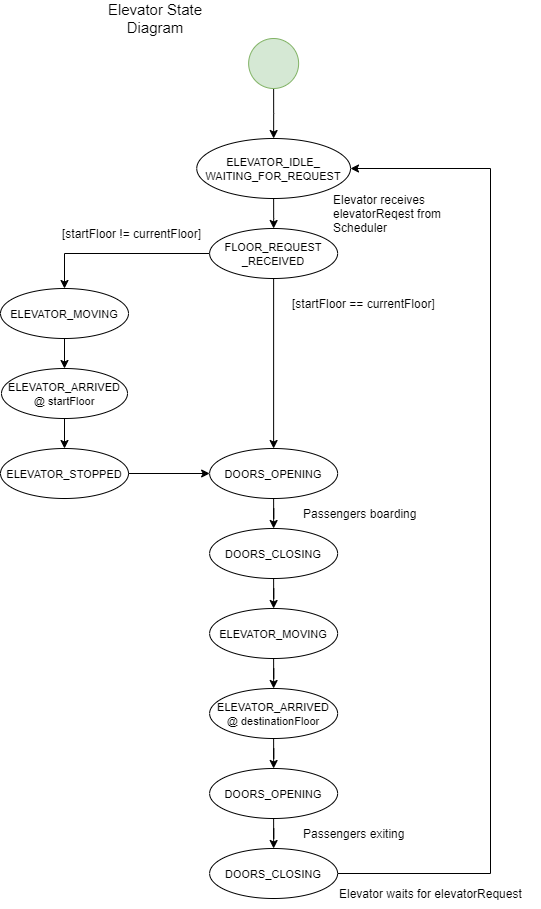

The diagram above was exported from draw.io. Its source (the exported page's mxGraphModel, read from the mxfile embedded in the PNG):
<mxGraphModel dx="1303" dy="780" grid="1" gridSize="10" guides="1" tooltips="1" connect="1" arrows="1" fold="1" page="1" pageScale="1" pageWidth="850" pageHeight="1100" math="0" shadow="0">
  <root>
    <mxCell id="0" />
    <mxCell id="1" parent="0" />
    <mxCell id="PcxyReRHeicvgE0v38KB-1" value="" style="edgeStyle=orthogonalEdgeStyle;rounded=0;orthogonalLoop=1;jettySize=auto;html=1;" parent="1" source="PcxyReRHeicvgE0v38KB-2" target="PcxyReRHeicvgE0v38KB-4" edge="1">
      <mxGeometry relative="1" as="geometry" />
    </mxCell>
    <mxCell id="PcxyReRHeicvgE0v38KB-2" value="" style="ellipse;whiteSpace=wrap;html=1;aspect=fixed;fillColor=#d5e8d4;strokeColor=#82b366;" parent="1" vertex="1">
      <mxGeometry x="398.13" y="50" width="50" height="50" as="geometry" />
    </mxCell>
    <mxCell id="PcxyReRHeicvgE0v38KB-11" value="" style="edgeStyle=orthogonalEdgeStyle;rounded=0;orthogonalLoop=1;jettySize=auto;html=1;" parent="1" source="PcxyReRHeicvgE0v38KB-4" target="PcxyReRHeicvgE0v38KB-8" edge="1">
      <mxGeometry relative="1" as="geometry" />
    </mxCell>
    <mxCell id="PcxyReRHeicvgE0v38KB-4" value="&lt;font style=&quot;font-size: 11px&quot;&gt;ELEVATOR_IDLE_&lt;br&gt;WAITING_FOR_REQUEST&lt;br&gt;&lt;/font&gt;" style="ellipse;whiteSpace=wrap;html=1;" parent="1" vertex="1">
      <mxGeometry x="346.25" y="150" width="153.75" height="60" as="geometry" />
    </mxCell>
    <mxCell id="PcxyReRHeicvgE0v38KB-5" value="Elevator receives elevatorReqest from Scheduler" style="text;html=1;strokeColor=none;fillColor=none;align=left;verticalAlign=middle;whiteSpace=wrap;rounded=0;" parent="1" vertex="1">
      <mxGeometry x="480.5" y="210" width="118.75" height="30" as="geometry" />
    </mxCell>
    <mxCell id="PcxyReRHeicvgE0v38KB-6" value="&lt;font style=&quot;font-size: 15px&quot;&gt;Elevator State Diagram&lt;/font&gt;" style="text;html=1;strokeColor=none;fillColor=none;align=center;verticalAlign=middle;whiteSpace=wrap;rounded=0;" parent="1" vertex="1">
      <mxGeometry x="230" y="20" width="150" height="20" as="geometry" />
    </mxCell>
    <mxCell id="PcxyReRHeicvgE0v38KB-14" value="" style="edgeStyle=orthogonalEdgeStyle;rounded=0;orthogonalLoop=1;jettySize=auto;html=1;entryX=0.5;entryY=0;entryDx=0;entryDy=0;" parent="1" source="PcxyReRHeicvgE0v38KB-8" target="PcxyReRHeicvgE0v38KB-12" edge="1">
      <mxGeometry relative="1" as="geometry">
        <mxPoint x="272.4999999999999" y="265" as="targetPoint" />
      </mxGeometry>
    </mxCell>
    <mxCell id="PcxyReRHeicvgE0v38KB-23" style="edgeStyle=orthogonalEdgeStyle;rounded=0;orthogonalLoop=1;jettySize=auto;html=1;entryX=0.5;entryY=0;entryDx=0;entryDy=0;" parent="1" source="PcxyReRHeicvgE0v38KB-8" target="PcxyReRHeicvgE0v38KB-19" edge="1">
      <mxGeometry relative="1" as="geometry" />
    </mxCell>
    <mxCell id="PcxyReRHeicvgE0v38KB-8" value="&lt;font style=&quot;font-size: 11px&quot;&gt;FLOOR_REQUEST&lt;br&gt;_RECEIVED&lt;/font&gt;" style="ellipse;whiteSpace=wrap;html=1;" parent="1" vertex="1">
      <mxGeometry x="359.12" y="240" width="128" height="50" as="geometry" />
    </mxCell>
    <mxCell id="PcxyReRHeicvgE0v38KB-16" value="" style="edgeStyle=orthogonalEdgeStyle;rounded=0;orthogonalLoop=1;jettySize=auto;html=1;" parent="1" source="PcxyReRHeicvgE0v38KB-12" target="PcxyReRHeicvgE0v38KB-15" edge="1">
      <mxGeometry relative="1" as="geometry" />
    </mxCell>
    <mxCell id="PcxyReRHeicvgE0v38KB-12" value="&lt;font style=&quot;font-size: 11px&quot;&gt;ELEVATOR_MOVING&lt;/font&gt;" style="ellipse;whiteSpace=wrap;html=1;" parent="1" vertex="1">
      <mxGeometry x="150" y="300" width="128" height="50" as="geometry" />
    </mxCell>
    <mxCell id="PcxyReRHeicvgE0v38KB-18" value="" style="edgeStyle=orthogonalEdgeStyle;rounded=0;orthogonalLoop=1;jettySize=auto;html=1;" parent="1" source="PcxyReRHeicvgE0v38KB-15" target="PcxyReRHeicvgE0v38KB-17" edge="1">
      <mxGeometry relative="1" as="geometry" />
    </mxCell>
    <mxCell id="PcxyReRHeicvgE0v38KB-15" value="&lt;font style=&quot;font-size: 11px&quot;&gt;ELEVATOR_ARRIVED @ startFloor&lt;/font&gt;" style="ellipse;whiteSpace=wrap;html=1;" parent="1" vertex="1">
      <mxGeometry x="151" y="380" width="126" height="50" as="geometry" />
    </mxCell>
    <mxCell id="PcxyReRHeicvgE0v38KB-20" value="" style="edgeStyle=orthogonalEdgeStyle;rounded=0;orthogonalLoop=1;jettySize=auto;html=1;" parent="1" source="PcxyReRHeicvgE0v38KB-17" target="PcxyReRHeicvgE0v38KB-19" edge="1">
      <mxGeometry relative="1" as="geometry" />
    </mxCell>
    <mxCell id="PcxyReRHeicvgE0v38KB-17" value="&lt;font style=&quot;font-size: 11px&quot;&gt;ELEVATOR_STOPPED&lt;/font&gt;" style="ellipse;whiteSpace=wrap;html=1;" parent="1" vertex="1">
      <mxGeometry x="150" y="460" width="128" height="50" as="geometry" />
    </mxCell>
    <mxCell id="PcxyReRHeicvgE0v38KB-25" value="" style="edgeStyle=orthogonalEdgeStyle;rounded=0;orthogonalLoop=1;jettySize=auto;html=1;" parent="1" source="PcxyReRHeicvgE0v38KB-19" target="PcxyReRHeicvgE0v38KB-24" edge="1">
      <mxGeometry relative="1" as="geometry" />
    </mxCell>
    <mxCell id="PcxyReRHeicvgE0v38KB-19" value="&lt;span style=&quot;font-size: 11px&quot;&gt;DOORS_OPENING&lt;/span&gt;" style="ellipse;whiteSpace=wrap;html=1;" parent="1" vertex="1">
      <mxGeometry x="359.12" y="460" width="128" height="50" as="geometry" />
    </mxCell>
    <mxCell id="PcxyReRHeicvgE0v38KB-30" value="" style="edgeStyle=orthogonalEdgeStyle;rounded=0;orthogonalLoop=1;jettySize=auto;html=1;" parent="1" source="PcxyReRHeicvgE0v38KB-24" target="PcxyReRHeicvgE0v38KB-29" edge="1">
      <mxGeometry relative="1" as="geometry" />
    </mxCell>
    <mxCell id="PcxyReRHeicvgE0v38KB-24" value="&lt;span style=&quot;font-size: 11px&quot;&gt;DOORS_CLOSING&lt;/span&gt;" style="ellipse;whiteSpace=wrap;html=1;" parent="1" vertex="1">
      <mxGeometry x="359.12" y="540" width="128" height="50" as="geometry" />
    </mxCell>
    <mxCell id="PcxyReRHeicvgE0v38KB-26" value="Passengers boarding&amp;nbsp;" style="text;html=1;strokeColor=none;fillColor=none;align=left;verticalAlign=middle;whiteSpace=wrap;rounded=0;" parent="1" vertex="1">
      <mxGeometry x="450.5" y="510" width="118.75" height="30" as="geometry" />
    </mxCell>
    <mxCell id="PcxyReRHeicvgE0v38KB-27" value="[startFloor != currentFloor]" style="text;html=1;strokeColor=none;fillColor=none;align=left;verticalAlign=middle;whiteSpace=wrap;rounded=0;" parent="1" vertex="1">
      <mxGeometry x="210.37" y="230" width="148.75" height="30" as="geometry" />
    </mxCell>
    <mxCell id="PcxyReRHeicvgE0v38KB-28" value="[startFloor == currentFloor]" style="text;html=1;strokeColor=none;fillColor=none;align=left;verticalAlign=middle;whiteSpace=wrap;rounded=0;" parent="1" vertex="1">
      <mxGeometry x="440" y="300" width="148.75" height="30" as="geometry" />
    </mxCell>
    <mxCell id="PcxyReRHeicvgE0v38KB-32" value="" style="edgeStyle=orthogonalEdgeStyle;rounded=0;orthogonalLoop=1;jettySize=auto;html=1;" parent="1" source="PcxyReRHeicvgE0v38KB-29" target="PcxyReRHeicvgE0v38KB-31" edge="1">
      <mxGeometry relative="1" as="geometry" />
    </mxCell>
    <mxCell id="PcxyReRHeicvgE0v38KB-29" value="&lt;span style=&quot;font-size: 11px&quot;&gt;ELEVATOR_MOVING&lt;/span&gt;" style="ellipse;whiteSpace=wrap;html=1;" parent="1" vertex="1">
      <mxGeometry x="359.12" y="620" width="128" height="50" as="geometry" />
    </mxCell>
    <mxCell id="PcxyReRHeicvgE0v38KB-34" value="" style="edgeStyle=orthogonalEdgeStyle;rounded=0;orthogonalLoop=1;jettySize=auto;html=1;" parent="1" source="PcxyReRHeicvgE0v38KB-31" target="PcxyReRHeicvgE0v38KB-33" edge="1">
      <mxGeometry relative="1" as="geometry" />
    </mxCell>
    <mxCell id="PcxyReRHeicvgE0v38KB-31" value="&lt;span style=&quot;font-size: 11px&quot;&gt;ELEVATOR_ARRIVED @ destinationFloor&lt;/span&gt;" style="ellipse;whiteSpace=wrap;html=1;" parent="1" vertex="1">
      <mxGeometry x="359.12" y="700" width="128" height="50" as="geometry" />
    </mxCell>
    <mxCell id="PcxyReRHeicvgE0v38KB-36" value="" style="edgeStyle=orthogonalEdgeStyle;rounded=0;orthogonalLoop=1;jettySize=auto;html=1;" parent="1" source="PcxyReRHeicvgE0v38KB-33" target="PcxyReRHeicvgE0v38KB-35" edge="1">
      <mxGeometry relative="1" as="geometry" />
    </mxCell>
    <mxCell id="PcxyReRHeicvgE0v38KB-33" value="&lt;span style=&quot;font-size: 11px&quot;&gt;DOORS_OPENING&lt;/span&gt;" style="ellipse;whiteSpace=wrap;html=1;" parent="1" vertex="1">
      <mxGeometry x="359.12" y="780" width="128" height="50" as="geometry" />
    </mxCell>
    <mxCell id="PcxyReRHeicvgE0v38KB-38" style="edgeStyle=orthogonalEdgeStyle;rounded=0;orthogonalLoop=1;jettySize=auto;html=1;entryX=1;entryY=0.5;entryDx=0;entryDy=0;" parent="1" source="PcxyReRHeicvgE0v38KB-35" target="PcxyReRHeicvgE0v38KB-4" edge="1">
      <mxGeometry relative="1" as="geometry">
        <mxPoint x="690" y="200" as="targetPoint" />
        <Array as="points">
          <mxPoint x="640" y="885" />
          <mxPoint x="640" y="180" />
        </Array>
      </mxGeometry>
    </mxCell>
    <mxCell id="PcxyReRHeicvgE0v38KB-35" value="&lt;span style=&quot;font-size: 11px&quot;&gt;DOORS_CLOSING&lt;/span&gt;" style="ellipse;whiteSpace=wrap;html=1;" parent="1" vertex="1">
      <mxGeometry x="359.12" y="860" width="128" height="50" as="geometry" />
    </mxCell>
    <mxCell id="PcxyReRHeicvgE0v38KB-37" value="Passengers exiting" style="text;html=1;strokeColor=none;fillColor=none;align=left;verticalAlign=middle;whiteSpace=wrap;rounded=0;" parent="1" vertex="1">
      <mxGeometry x="450.5" y="830" width="118.75" height="30" as="geometry" />
    </mxCell>
    <mxCell id="PcxyReRHeicvgE0v38KB-39" value="Elevator waits for elevatorRequest" style="text;html=1;strokeColor=none;fillColor=none;align=left;verticalAlign=middle;whiteSpace=wrap;rounded=0;" parent="1" vertex="1">
      <mxGeometry x="487.12" y="890" width="202.88" height="30" as="geometry" />
    </mxCell>
  </root>
</mxGraphModel>